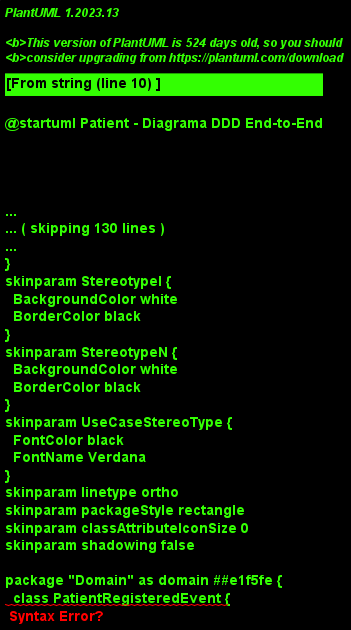

The diagram above was rendered by PlantUML. Its source (embedded in the PNG):
@startuml Patient - Diagrama DDD End-to-End

!theme plain
skinparam linetype ortho
skinparam packageStyle rectangle
skinparam classAttributeIconSize 0
skinparam shadowing false

package "Domain" as domain ##e1f5fe {
  class PatientRegisteredEvent {
    - patientId: String
    - name: String
    - lastName: String
    - documentNumber: String
    - email: String

    + getPatientId(): String
    + getName(): String
    + getLastName(): String
    + getDocumentNumber(): String
    + getEmail(): String
    + toString(): String
  }
  class Patient {
    - id: PatientId
    - nombre: String
    - apellido: String
    - fechaNacimiento: LocalDate
    - sexo: Sexo
    - telefono: PhoneNumber
    - email: EmailAddress
    - odontogram: Odontogram
    - appointmentIds: List<String>
    - lastVisitDate: LocalDate

    - validateBasicInfo(String nombre, String apellido, LocalDate fechaNacimiento): void
    + getEdad(): int
    + updateOdontogram(Odontogram odontogram): void
    + deriveOdontogramId(): OdontogramId
    + deriveMedicalRecordId(): MedicalRecordId
    + getId(): PatientId
    + setId(PatientId id): void
    + getIdValue(): String
    + getNombre(): String
    + setNombre(String nombre): void
    + getApellido(): String
    + setApellido(String apellido): void
    + getFechaNacimiento(): LocalDate
    + setFechaNacimiento(LocalDate fechaNacimiento): void
    + getSexo(): Sexo
    + setSexo(Sexo sexo): void
    + getTelefono(): PhoneNumber
    + setTelefono(PhoneNumber telefono): void
    + getEmail(): EmailAddress
    + setEmail(EmailAddress email): void
    + getOdontogram(): Odontogram
    + setOdontogram(Odontogram odontogram): void
    + getNombreCompleto(): String
    + getAppointmentIds(): List<String>
    + setAppointmentIds(List<String> appointmentIds): void
    + addAppointmentId(String appointmentId): void
    + removeAppointmentId(String appointmentId): void
    + getLastVisitDate(): LocalDate
    + setLastVisitDate(LocalDate lastVisitDate): void
    + equals(Object o): boolean
    + hashCode(): int
  }
  class PatientId {
    - value: String

    + of(String value): PatientId
    + generate(): PatientId
    + getValue(): String
    + equals(Object o): boolean
    + hashCode(): int
    + toString(): String
  }
  class PatientSpecification {
    + nameOrLastNameContains(String term): Specification<Patient>
    + bySexo(Sexo sexo): Specification<Patient>
    + byAgeRange(Integer minAge, Integer maxAge): Specification<Patient>
    + withPendingAppointments(): Specification<Patient>
    + withoutMedicalRecord(): Specification<Patient>
    + isActive(int monthsThreshold): Specification<Patient>
    + hasUntreatedLesions(): Specification<Patient>
  }
}

package "Infrastructure" as infrastructure ##f1f8e9 {
  class FirestorePatientEntity {
    - id: String
    - nombre: String
    - apellido: String
    - fechaNacimiento: String
    - sexo: String
    - telefono: String
    - email: String
    - direccion: Map<String,Object>
    - odontogramaRef: Map<String,Object>
    - historialMedicoRef: Map<String,Object>

    + getId(): String
    + setId(String id): void
    + getNombre(): String
    + setNombre(String nombre): void
    + getApellido(): String
    + setApellido(String apellido): void
    + getFechaNacimiento(): String
    + setFechaNacimiento(String fechaNacimiento): void
    + getSexo(): String
    + setSexo(String sexo): void
    + getTelefono(): String
    + setTelefono(String telefono): void
    + getEmail(): String
    + setEmail(String email): void
    + getDireccion(): Map<String,Object>
    + setDireccion(Map<String,Object> direccion): void
    + getOdontogramaRef(): Map<String,Object>
    + setOdontogramaRef(Map<String,Object> odontogramaRef): void
    + getHistorialMedicoRef(): Map<String,Object>
    + setHistorialMedicoRef(Map<String,Object> historialMedicoRef): void
  }
  class ReactivePatientRepositoryAdapter {
    - COLLECTION_NAME: String
    - firestore: Firestore
    - patientsCollection: CollectionReference

    + findById(String id): Mono<Patient>
    + findById(PatientId patientId): Mono<Patient>
    + save(Patient patient): Mono<Patient>
    + deleteById(String id): Mono<Void>
    + findAll(): Flux<Patient>
    + findByNameContaining(String name): Flux<Patient>
    + findByPhoneContaining(String phone): Flux<Patient>
    + findByAddressContaining(String address): Flux<Patient>
    + existsById(String id): Mono<Boolean>
    - mapToPatient(DocumentSnapshot document): Patient
    - mapToEntity(Patient patient): FirestorePatientEntity
  }
}

package "Presentation" as presentation ##fff8e1 {
  class PatientController {
    - patientQueryUseCase: PatientQueryUseCase
    - patientCreateUseCase: PatientCreateUseCase
    - patientUpdateUseCase: PatientUpdateUseCase
    - patientDeleteUseCase: PatientDeleteUseCase

    + getAllPatients(): Flux<PatientDTO>
    + getPatientById(String id): Mono<PatientDTO>
    + createPatient(PatientCreateDTO patientDTO): Mono<PatientDTO>
    + updatePatient(String id, PatientCreateDTO patientDTO): Mono<PatientDTO>
    + deletePatient(String id): Mono<Void>
    + searchPatients(String query): Flux<PatientDTO>
  }
}

package "Application" as application ##e0f7fa {
  class PatientCreateDTO {
    - nombre: String
    - apellido: String
    - fechaNacimiento: LocalDate
    - sexo: String
    - email: String
    - telefono: String
    - direccion: AddressDTO

    + getNombre(): String
    + setNombre(String nombre): void
    + getApellido(): String
    + setApellido(String apellido): void
    + getFechaNacimiento(): LocalDate
    + setFechaNacimiento(LocalDate fechaNacimiento): void
    + getSexo(): String
    + setSexo(String sexo): void
    + getEmail(): String
    + setEmail(String email): void
    + getTelefono(): String
    + setTelefono(String telefono): void
    + getDireccion(): AddressDTO
    + setDireccion(AddressDTO direccion): void
  }
  class PatientUpdateDTO {
    - id: String
    - nombre: String
    - apellido: String
    - fechaNacimiento: LocalDate
    - sexo: String
    - email: String
    - telefono: String
    - direccion: AddressDTO

    + getId(): String
    + setId(String id): void
    + getNombre(): String
    + setNombre(String nombre): void
    + getApellido(): String
    + setApellido(String apellido): void
    + getFechaNacimiento(): LocalDate
    + setFechaNacimiento(LocalDate fechaNacimiento): void
    + getSexo(): String
    + setSexo(String sexo): void
    + getEmail(): String
    + setEmail(String email): void
    + getTelefono(): String
    + setTelefono(String telefono): void
    + getDireccion(): AddressDTO
    + setDireccion(AddressDTO direccion): void
  }
  class PatientDTO {
    - id: String
    - nombre: String
    - apellido: String
    - fechaNacimiento: LocalDate
    - sexo: String
    - email: String
    - telefono: String
    - direccion: AddressDTO

    + getId(): String
    + setId(String id): void
    + getNombre(): String
    + setNombre(String nombre): void
    + getApellido(): String
    + setApellido(String apellido): void
    + getFechaNacimiento(): LocalDate
    + setFechaNacimiento(LocalDate fechaNacimiento): void
    + getSexo(): String
    + setSexo(String sexo): void
    + getEmail(): String
    + setEmail(String email): void
    + getTelefono(): String
    + setTelefono(String telefono): void
    + getDireccion(): AddressDTO
    + setDireccion(AddressDTO direccion): void
  }
  class PatientNotFoundException {
  }
  class PatientMapper {
    + toDTO(Patient patient): PatientDTO
    + toEntity(PatientCreateDTO dto): Patient
    + updateEntityFromDTO(PatientCreateDTO dto, Patient patient): Patient
  }
  interface PatientCreateUseCase {
    ~ createPatient(PatientCreateDTO patientDTO): Mono<PatientDTO>
  }
  interface PatientDeleteUseCase {
    ~ deletePatient(String id): Mono<Void>
  }
  interface PatientOdontogramUseCase {
    ~ getPatientOdontogram(String patientId): Mono<Odontogram>
    ~ getPatientOdontogramDTO(String patientId): Mono<OdontogramDTO>
    ~ getPatientMedicalRecord(String patientId): Mono<MedicalRecordId>
    ~ getPatientMedicalRecordDTO(String patientId): Mono<MedicalRecordDTO>
  }
  interface PatientQueryUseCase {
    ~ getAllPatients(): Flux<PatientDTO>
    ~ getPatientById(String id): Mono<PatientDTO>
    ~ searchPatients(String searchQuery): Flux<PatientDTO>
  }
  interface PatientUpdateUseCase {
    ~ updatePatient(String id, PatientCreateDTO patientDTO): Mono<PatientDTO>
  }
  interface ReactivePatientRepository {
    ~ findAll(): Flux<Patient>
    ~ findById(String id): Mono<Patient>
    ~ findById(PatientId patientId): Mono<Patient>
    ~ save(Patient patient): Mono<Patient>
    ~ deleteById(String id): Mono<Void>
    ~ findByNameContaining(String name): Flux<Patient>
    ~ findByAddressContaining(String address): Flux<Patient>
    ~ findByPhoneContaining(String phone): Flux<Patient>
    ~ existsById(String id): Mono<Boolean>
  }
  class PatientCreateService {
    - patientRepository: ReactivePatientRepository
    - patientMapper: PatientMapper

    + createPatient(PatientCreateDTO patientDTO): Mono<PatientDTO>
  }
  class PatientDeleteService {
    - patientRepository: ReactivePatientRepository

    + deletePatient(String id): Mono<Void>
  }
  class PatientOdontogramService {
    - patientRepository: ReactivePatientRepository
    - odontogramRepository: ReactiveOdontogramRepository
    - medicalRecordRepository: ReactiveMedicalRecordRepository
    - odontogramMapper: OdontogramMapper
    - medicalRecordMapper: MedicalRecordMapper

    + getPatientOdontogram(String patientId): Mono<Odontogram>
    + getPatientOdontogramDTO(String patientId): Mono<OdontogramDTO>
    + getPatientMedicalRecordDTO(String patientId): Mono<MedicalRecordDTO>
    + getPatientMedicalRecord(String patientId): Mono<MedicalRecordId>
  }
  class PatientQueryService {
    - patientRepository: ReactivePatientRepository
    - patientMapper: PatientMapper

    + getAllPatients(): Flux<PatientDTO>
    + getPatientById(String id): Mono<PatientDTO>
    + searchPatients(String searchQuery): Flux<PatientDTO>
  }
  class PatientUpdateService {
    - patientRepository: ReactivePatientRepository
    - patientMapper: PatientMapper

    + updatePatient(String id, PatientCreateDTO patientDTO): Mono<PatientDTO>
  }
}

' Relaciones entre clases
Patient --> PatientId
ReactivePatientRepositoryAdapter ..|> ReactivePatientRepository
PatientController --> PatientQueryUseCase
PatientController --> PatientCreateUseCase
PatientController --> PatientUpdateUseCase
PatientController --> PatientDeleteUseCase
PatientCreateService --> ReactivePatientRepository
PatientCreateService --> PatientMapper
PatientCreateService ..|> PatientCreateUseCase
PatientDeleteService --> ReactivePatientRepository
PatientDeleteService ..|> PatientDeleteUseCase
PatientOdontogramService --> ReactivePatientRepository
PatientOdontogramService ..|> PatientOdontogramUseCase
PatientQueryService --> ReactivePatientRepository
PatientQueryService --> PatientMapper
PatientQueryService ..|> PatientQueryUseCase
PatientUpdateService --> ReactivePatientRepository
PatientUpdateService --> PatientMapper
PatientUpdateService ..|> PatientUpdateUseCase

@enduml